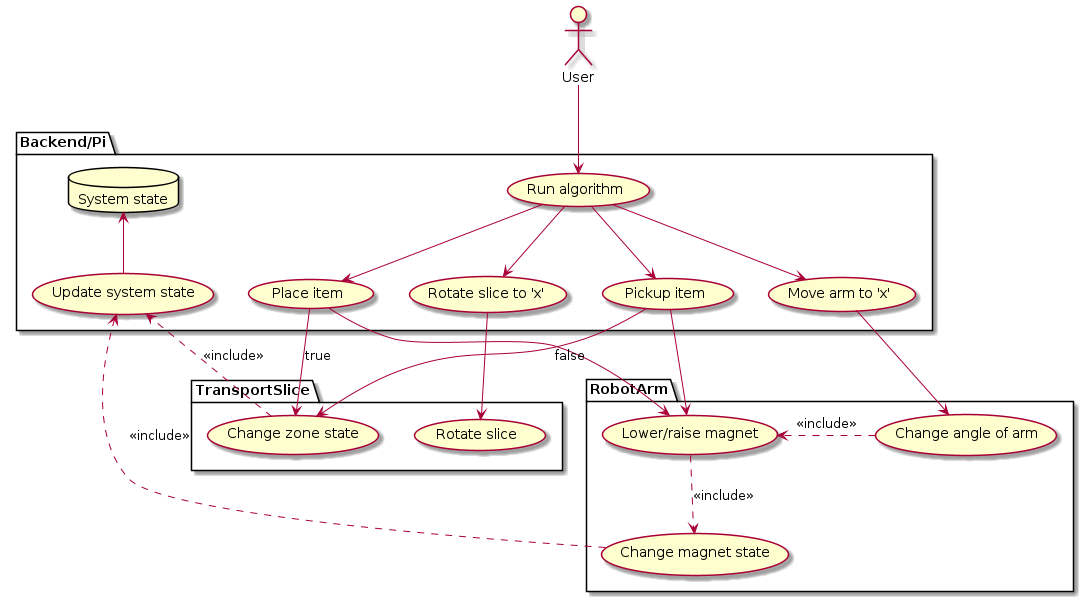

The diagram above was rendered by PlantUML. Its source (embedded in the PNG):
@startuml use-case-diagram-v1

actor User


package RobotArm {
    (Change angle of arm)
    (Lower/raise magnet)
    (Change magnet state)
}

package TransportSlice {
    (Rotate slice)
    (Change zone state)
}

package Backend/Pi {
    database "System state" as systemState
    (Run algorithm)
    (Update system state)
    (Move arm to 'x')
    (Rotate slice to 'x')
    (Pickup item)
    (Place item)
}

User --> (Run algorithm)

(Run algorithm) --> (Move arm to 'x')
(Run algorithm) --> (Rotate slice to 'x')
(Run algorithm) --> (Pickup item)
(Run algorithm) --> (Place item)

(Move arm to 'x') --> (Change angle of arm)
(Change angle of arm) .> (Lower/raise magnet) : <<include>>
(Lower/raise magnet) ..> (Change magnet state) :  <<include>>
(Change magnet state) ..> (Update system state) : <<include>>

(Place item) --> (Lower/raise magnet)
(Place item) --> (Change zone state) : true
(Pickup item) --> (Change zone state) : false
(Change zone state) ..> (Update system state) : <<include>>

(Rotate slice to 'x') --> (Rotate slice)

(Pickup item) --> (Lower/raise magnet)

(Update system state) -up-> systemState
@enduml